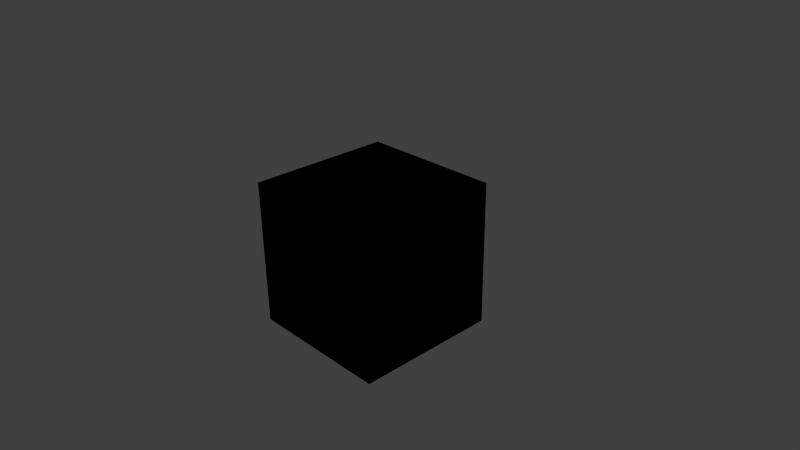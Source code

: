 # Source: nodegroups_lib.blend  (saved by Blender 2.74.0; exported with 4.5.12 LTS)
import bpy
from mathutils import Matrix  # noqa: F401  (used for matrix-valued properties, if any)

bpy.ops.wm.read_factory_settings(use_empty=True)
scene = bpy.context.scene
scene.name = 'Scene'

# ---- collections
col_collection_1 = bpy.data.collections.new('Collection 1'); scene.collection.children.link(col_collection_1)

# ---- materials (node trees are filled in below, after node groups)
mat_material = bpy.data.materials.new('Material')
mat_material.alpha_threshold = 0.0
mat_material.use_transparent_shadow = False
mat_material.roughness = 0.5
mat_material.line_color = (0.0, 0.0, 0.0, 1.0)

# ---- node groups
ng_decode_rgbm = bpy.data.node_groups.new('Decode RGBM', 'ShaderNodeTree')
_s = ng_decode_rgbm.interface.new_socket(name='HDR Color', in_out='OUTPUT', socket_type='NodeSocketColor')
_s = ng_decode_rgbm.interface.new_socket(name='RGB', in_out='INPUT', socket_type='NodeSocketColor')
_s = ng_decode_rgbm.interface.new_socket(name='Multiplier', in_out='INPUT', socket_type='NodeSocketFloat')
_N = ng_decode_rgbm.nodes; _L = ng_decode_rgbm.links
n0 = _N.new('ShaderNodeSeparateColor'); n0.name = 'Separate RGB'; n0.location = (200, 0)
n1 = _N.new('ShaderNodeMath'); n1.name = 'Math'; n1.location = (400, 0)
n1.operation = 'POWER'
n1.inputs[1].default_value = 0.455
n2 = _N.new('ShaderNodeMath'); n2.name = 'Math.001'; n2.location = (400, -160)
n2.operation = 'POWER'
n2.inputs[1].default_value = 0.455
n3 = _N.new('ShaderNodeMath'); n3.name = 'Math.002'; n3.location = (400, -320)
n3.operation = 'POWER'
n3.inputs[1].default_value = 0.455
n4 = _N.new('ShaderNodeMath'); n4.name = 'Math.003'; n4.location = (600, 0)
n4.operation = 'MULTIPLY'
n5 = _N.new('ShaderNodeMath'); n5.name = 'Math.004'; n5.location = (600, -160)
n5.operation = 'MULTIPLY'
n6 = _N.new('ShaderNodeMath'); n6.name = 'Math.005'; n6.location = (600, -320)
n6.operation = 'MULTIPLY'
n7 = _N.new('ShaderNodeMath'); n7.name = 'Math.006'; n7.location = (800, 0)
n7.operation = 'MULTIPLY'
n7.inputs[1].default_value = 8.0
n8 = _N.new('ShaderNodeMath'); n8.name = 'Math.007'; n8.location = (800, -160)
n8.operation = 'MULTIPLY'
n8.inputs[1].default_value = 8.0
n9 = _N.new('ShaderNodeMath'); n9.name = 'Math.008'; n9.location = (800, -320)
n9.operation = 'MULTIPLY'
n9.inputs[1].default_value = 8.0
n10 = _N.new('ShaderNodeCombineColor'); n10.name = 'Combine RGB'; n10.location = (1000, 0)
n11 = _N.new('NodeGroupOutput'); n11.name = 'Group Output'; n11.location = (1200, 0)
n12 = _N.new('NodeGroupInput'); n12.name = 'Group Input'; n12.location = (0, -62)
_L.new(n12.outputs[0], n0.inputs[0])
_L.new(n0.outputs[0], n1.inputs[0])
_L.new(n0.outputs[1], n2.inputs[0])
_L.new(n0.outputs[2], n3.inputs[0])
_L.new(n1.outputs[0], n4.inputs[0])
_L.new(n2.outputs[0], n5.inputs[0])
_L.new(n3.outputs[0], n6.inputs[0])
_L.new(n12.outputs[1], n4.inputs[1])
_L.new(n12.outputs[1], n5.inputs[1])
_L.new(n12.outputs[1], n6.inputs[1])
_L.new(n4.outputs[0], n7.inputs[0])
_L.new(n5.outputs[0], n8.inputs[0])
_L.new(n6.outputs[0], n9.inputs[0])
_L.new(n7.outputs[0], n10.inputs[0])
_L.new(n8.outputs[0], n10.inputs[1])
_L.new(n9.outputs[0], n10.inputs[2])
_L.new(n10.outputs[0], n11.inputs[0])
n11.is_active_output = True

# ---- material node trees
mat_material.use_nodes = True; mat_material.node_tree.nodes.clear()
_N = mat_material.node_tree.nodes; _L = mat_material.node_tree.links
n0 = _N.new('NodeUndefined'); n0.name = 'Output'; n0.location = (300, 300)
n0.inputs[1].default_value = 1.0
n1 = _N.new('NodeUndefined'); n1.name = 'Material'; n1.location = (10, 300)
n1.inputs[0].default_value = (0.0, 0.0, 0.0, 1.0)
n1.inputs[1].default_value = (0.0, 0.0, 0.0, 1.0)
n1.inputs[2].default_value = 0.0
n1.inputs[3].default_value = (0.0, 0.0, 0.0)
n2 = _N.new('ShaderNodeGroup'); n2.name = 'Group'; n2.location = (226, 23)
n2.node_tree = ng_decode_rgbm
n2.inputs[0].default_value = (0.0, 0.0, 0.0, 1.0)
n2.inputs[1].default_value = 0.0
_L.new(n1.outputs[0], n0.inputs[0])

# ---- world
world_world = bpy.data.worlds.new('World'); scene.world = world_world
world_world.color = (0.05088, 0.05088, 0.05088)
world_world.use_sun_shadow = False
world_world.sun_shadow_jitter_overblur = 0.0
world_world.cycles.sampling_method = 'MANUAL'
world_world.cycles.sample_map_resolution = 256

# ---- cameras
cam_camera = bpy.data.cameras.new('Camera')
cam_camera.clip_end = 100.0
cam_camera.lens = 35.0
cam_camera.sensor_width = 32.0
cam_camera.sensor_height = 18.0
cam_camera.ortho_scale = 7.314
cam_camera.dof.focus_distance = 0.0
cam_camera.dof.aperture_fstop = 128.0

# ---- lights
light_lamp = bpy.data.lights.new('Lamp', 'POINT')
light_lamp.transmission_factor = 0.0
light_lamp.cutoff_distance = 30.0
light_lamp.energy = 100.0
light_lamp.shadow_buffer_clip_start = 1.001
light_lamp.shadow_soft_size = 0.1
light_lamp.shadow_maximum_resolution = 0.006
light_lamp.use_absolute_resolution = True
light_lamp.cycles.use_multiple_importance_sampling = False

# ---- meshes
me_cube = bpy.data.meshes.new('Cube')
me_cube.from_pydata([(1.0, 1.0, -1.0), (1.0, -1.0, -1.0), (-1.0, -1.0, -1.0), (-1.0, 1.0, -1.0), (1.0, 1.0, 1.0), (1.0, -1.0, 1.0), (-1.0, -1.0, 1.0), (-1.0, 1.0, 1.0)], [], [(0, 1, 2, 3), (4, 7, 6, 5), (0, 4, 5, 1), (1, 5, 6, 2), (2, 6, 7, 3), (4, 0, 3, 7)])
me_cube.materials.append(mat_material)
me_cube.use_remesh_preserve_volume = False
me_cube.use_remesh_preserve_attributes = False
me_cube.use_mirror_vertex_groups = False
me_cube.update()

# ---- objects
ob_cube = bpy.data.objects.new('Cube', me_cube)
ob_lamp = bpy.data.objects.new('Lamp', light_lamp)
ob_camera = bpy.data.objects.new('Camera', cam_camera)

# ---- transforms, parenting, visibility, modifiers, constraints
ob_cube.location = (0.0, 0.0, 0.0)
ob_cube.lock_rotations_4d = False
ob_cube.empty_display_type = 'ARROWS'
ob_cube.lineart.crease_threshold = 0.0
ob_lamp.location = (4.076, 1.005, 5.904)
ob_lamp.rotation_euler = (0.6503, 0.05522, 1.866)
ob_lamp.lock_rotations_4d = False
ob_lamp.empty_display_type = 'ARROWS'
ob_lamp.color = (0.0, 0.0, 0.0, 0.0)
ob_lamp.lineart.crease_threshold = 0.0
ob_camera.location = (7.481, -6.508, 5.344)
ob_camera.rotation_euler = (1.109, 0.01082, 0.8149)
ob_camera.lock_rotations_4d = False
ob_camera.empty_display_type = 'ARROWS'
ob_camera.color = (0.0, 0.0, 0.0, 0.0)
ob_camera.display_type = 'WIRE'
ob_camera.lineart.crease_threshold = 0.0

# ---- collection membership
col_collection_1.objects.link(ob_cube)
col_collection_1.objects.link(ob_lamp)
col_collection_1.objects.link(ob_camera)

# ---- scene / render settings (as saved in the file)
scene.camera = ob_camera
scene.frame_start = 1; scene.frame_end = 250; scene.frame_set(1)
scene.render.engine = 'BLENDER_EEVEE_NEXT'
scene.render.resolution_percentage = 50
scene.render.dither_intensity = 0.0
scene.cycles.use_denoising = False
scene.cycles.samples = 10
scene.cycles.sampling_pattern = 'TABULATED_SOBOL'
scene.cycles.light_sampling_threshold = 0.0
scene.cycles.use_adaptive_sampling = False
scene.cycles.use_light_tree = False
scene.cycles.blur_glossy = 0.0
scene.cycles.pixel_filter_type = 'GAUSSIAN'
scene.cycles.sample_clamp_indirect = 0.0
scene.view_settings.view_transform = 'Standard'
bpy.context.view_layer.update()
